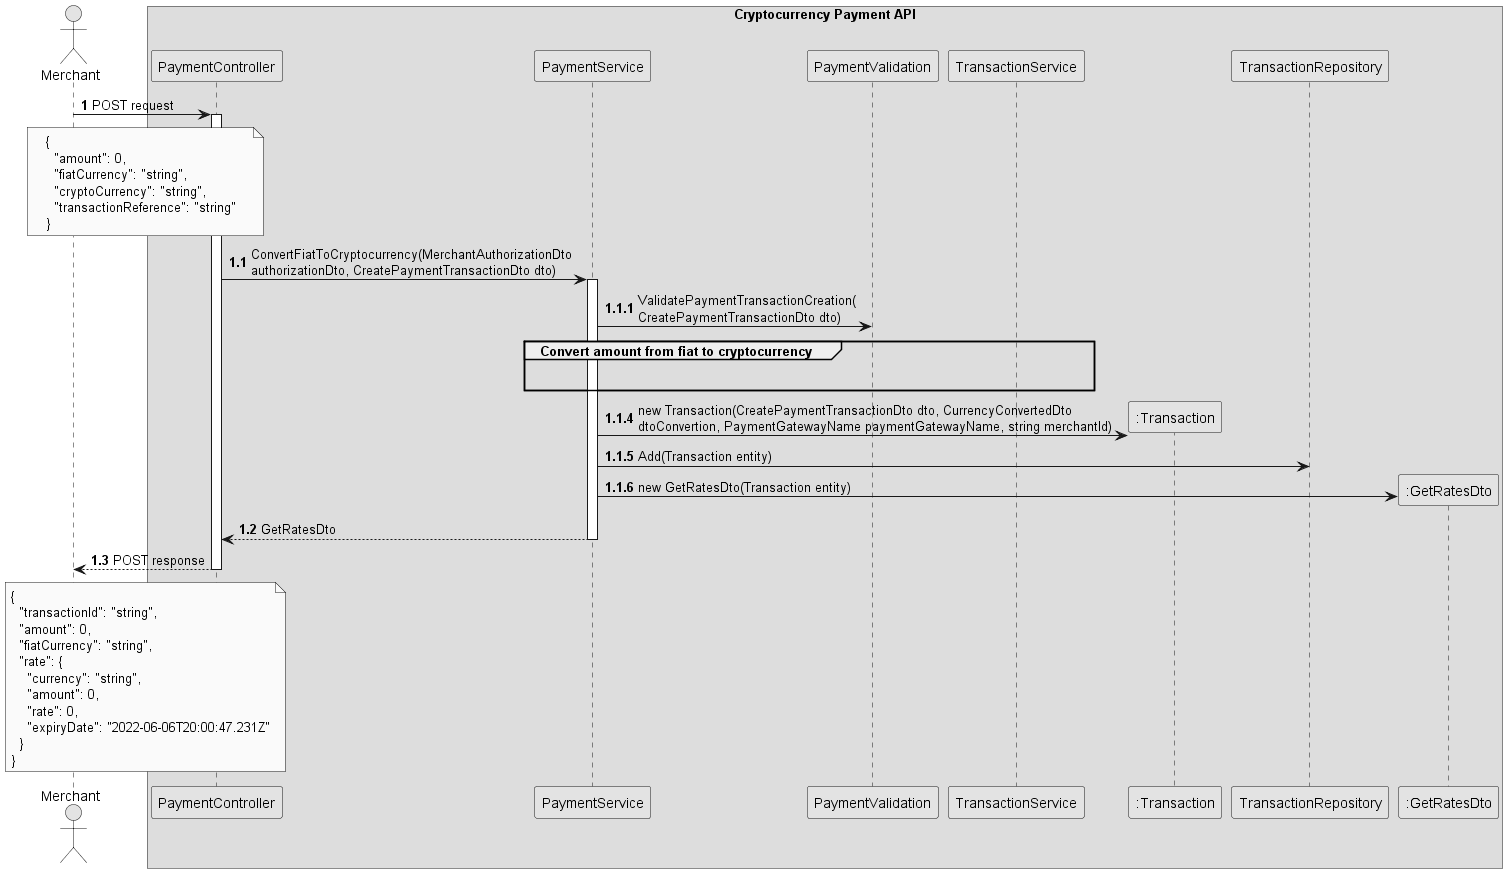

The diagram above was rendered by PlantUML. Its source (embedded in the PNG):
@startuml
autonumber

skinparam monochrome true
' skinparam responseMessageBelowArrow true

actor "Merchant" as client
box "Cryptocurrency Payment API"
    participant "PaymentController" as controller
    participant "PaymentService" as service
    participant "PaymentValidation" as validation
    participant "TransactionService" as transactionService
    ' participant "CryptoGatewayFactory" as factory
    ' participant "DecisionConfigurationService" as configService
    participant ":Transaction" as transaction
    participant "TransactionRepository" as repository
    participant ":GetRatesDto" as response
end box
' participant "CryptocurrencyPaymentAuth" as auth
' participant "CryptocurrencyPaymentConfiguration" as config
' participant "Bitpay\nCoinbase\nCoinPayments\nCoinqvest" as gateway


client -> controller ++: POST request 
note over client, controller: {\n  "amount": 0,\n  "fiatCurrency": "string",\n  "cryptoCurrency": "string",\n  "transactionReference": "string"\n}

autonumber 1.1
controller -> service ++ : ConvertFiatToCryptocurrency(MerchantAuthorizationDto \nauthorizationDto, CreatePaymentTransactionDto dto)

autonumber 1.1.1
service -> validation : ValidatePaymentTransactionCreation(\nCreatePaymentTransactionDto dto)
group  Convert amount from fiat to cryptocurrency
    service -[hidden]-> transactionService : Convert amount from fiat to cryptocurrency
end
autonumber 1.1.4
create transaction
service -> transaction : new Transaction(CreatePaymentTransactionDto dto, CurrencyConvertedDto \ndtoConvertion, PaymentGatewayName paymentGatewayName, string merchantId)
service -> repository : Add(Transaction entity)
create response
service -> response : new GetRatesDto(Transaction entity)

autonumber 1.2
controller <-- service -- : GetRatesDto

client <-- controller -- : POST response 
note over client, controller: {\n  "transactionId": "string",\n  "amount": 0,\n  "fiatCurrency": "string",\n  "rate": {\n    "currency": "string",\n    "amount": 0,\n    "rate": 0,\n    "expiryDate": "2022-06-06T20:00:47.231Z"\n  }\n}
@enduml